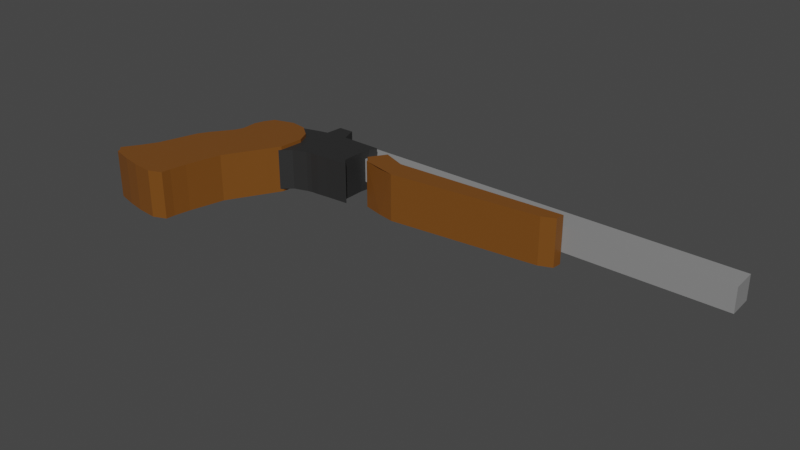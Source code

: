 # Source: TcContender45_410Stainles.blend  (saved by Blender 3.1.7; exported with 4.5.12 LTS)
import bpy
from mathutils import Matrix  # noqa: F401  (used for matrix-valued properties, if any)

bpy.ops.wm.read_factory_settings(use_empty=True)
scene = bpy.context.scene
scene.name = 'Scene'

# ---- collections
col_collection = bpy.data.collections.new('Collection'); scene.collection.children.link(col_collection)

# ---- materials (node trees are filled in below, after node groups)
mat_stock = bpy.data.materials.new('Stock')
mat_stock.alpha_threshold = 0.0
mat_stock.use_transparent_shadow = False
mat_stock.line_color = (0.0, 0.0, 0.0, 1.0)
mat_barrell = bpy.data.materials.new('Barrell')
mat_barrell.use_transparent_shadow = False
mat_part3 = bpy.data.materials.new('Part3')
mat_part3.use_transparent_shadow = False

# ---- material node trees
mat_stock.use_nodes = True; mat_stock.node_tree.nodes.clear()
_N = mat_stock.node_tree.nodes; _L = mat_stock.node_tree.links
n0 = _N.new('ShaderNodeOutputMaterial'); n0.name = 'Material Output'; n0.location = (300, 300)
n1 = _N.new('ShaderNodeBsdfPrincipled'); n1.name = 'Principled BSDF'; n1.location = (10, 300)
n1.distribution = 'GGX'
n1.subsurface_method = 'RANDOM_WALK_SKIN'
n1.inputs[0].default_value = (0.1845, 0.06618, 0.009536, 1.0)
n1.inputs[2].default_value = 0.4
n1.inputs[3].default_value = 1.45
n1.inputs[27].default_value = (0.0, 0.0, 0.0, 1.0)
n1.inputs[28].default_value = 1.0
_L.new(n1.outputs[0], n0.inputs[0])
n0.is_active_output = True
mat_barrell.use_nodes = True; mat_barrell.node_tree.nodes.clear()
_N = mat_barrell.node_tree.nodes; _L = mat_barrell.node_tree.links
n0 = _N.new('ShaderNodeBsdfPrincipled'); n0.name = 'Principled BSDF'; n0.location = (10, 300)
n0.distribution = 'GGX'
n0.subsurface_method = 'RANDOM_WALK_SKIN'
n0.inputs[0].default_value = (0.2598, 0.2598, 0.2598, 1.0)
n0.inputs[3].default_value = 1.45
n0.inputs[27].default_value = (0.0, 0.0, 0.0, 1.0)
n0.inputs[28].default_value = 1.0
n1 = _N.new('ShaderNodeOutputMaterial'); n1.name = 'Material Output'; n1.location = (300, 300)
_L.new(n0.outputs[0], n1.inputs[0])
n1.is_active_output = True
mat_part3.use_nodes = True; mat_part3.node_tree.nodes.clear()
_N = mat_part3.node_tree.nodes; _L = mat_part3.node_tree.links
n0 = _N.new('ShaderNodeBsdfPrincipled'); n0.name = 'Principled BSDF'; n0.location = (10, 300)
n0.distribution = 'GGX'
n0.subsurface_method = 'RANDOM_WALK_SKIN'
n0.inputs[0].default_value = (0.02365, 0.02365, 0.02365, 1.0)
n0.inputs[3].default_value = 1.45
n0.inputs[27].default_value = (0.0, 0.0, 0.0, 1.0)
n0.inputs[28].default_value = 1.0
n1 = _N.new('ShaderNodeOutputMaterial'); n1.name = 'Material Output'; n1.location = (300, 300)
_L.new(n0.outputs[0], n1.inputs[0])
n1.is_active_output = True

# ---- world
world_world = bpy.data.worlds.new('World'); scene.world = world_world
world_world.use_nodes = True; world_world.node_tree.nodes.clear()
_N = world_world.node_tree.nodes; _L = world_world.node_tree.links
n0 = _N.new('ShaderNodeOutputWorld'); n0.name = 'World Output'; n0.location = (300, 300)
n1 = _N.new('ShaderNodeBackground'); n1.name = 'Background'; n1.location = (10, 300)
n1.inputs[0].default_value = (0.05088, 0.05088, 0.05088, 1.0)
_L.new(n1.outputs[0], n0.inputs[0])
n0.is_active_output = True
world_world.color = (0.05088, 0.05088, 0.05088)
world_world.use_sun_shadow = False
world_world.sun_shadow_jitter_overblur = 0.0

# ---- meshes
me_cube = bpy.data.meshes.new('Cube')
me_cube.from_pydata([(2.61, 0.8513, 0.1002), (2.61, 0.8513, -0.09959), (2.619, 0.6415, 0.1002), (2.619, 0.6415, -0.09959), (-0.877, 0.8479, -0.09959), (-0.8736, 0.641, 0.1002), (-0.8736, 0.641, -0.09959), (-0.877, 0.8479, 0.1002), (2.6, 0.8762, -0.05296), (2.6, 0.848, -0.05296), (-0.877, 0.8761, -0.05296), (-0.877, 0.8479, -0.05296), (2.6, 0.8762, 0.0543), (2.6, 0.848, 0.0543), (-0.877, 0.8761, 0.0543), (-0.877, 0.8479, 0.0543), (-1.503, 0.6034, -0.1954), (-1.039, 0.4396, 0.1954), (-1.039, 0.4396, -0.1954), (-1.503, 0.6034, 0.1954), (-1.333, 0.6568, -0.1954), (-1.089, 0.5492, 0.1954), (-1.089, 0.5492, -0.1954), (-1.333, 0.6568, 0.1954), (-1.576, 0.4429, -0.1954), (-1.053, 0.236, 0.1954), (-1.053, 0.236, -0.1954), (-1.576, 0.4429, 0.1954), (-1.772, -0.009868, -0.1954), (-1.296, -0.1903, 0.1954), (-1.296, -0.1903, -0.1954), (-1.772, -0.009868, 0.1954), (-1.394, -0.6902, 0.1954), (-2.025, -0.5859, -0.1954), (-1.394, -0.6902, -0.1954), (-2.025, -0.5859, 0.1954), (-1.388, -0.6133, 0.1954), (-1.935, -0.4484, -0.1954), (-1.935, -0.4484, 0.1954), (-1.388, -0.6133, -0.1954), (-1.674, -0.7188, -0.1954), (-1.977, -0.6492, 0.1954), (-1.977, -0.6492, -0.1954), (-1.674, -0.7188, 0.1954), (-1.501, -0.7346, -0.1954), (-1.985, -0.6231, 0.1954), (-1.985, -0.6231, -0.1954), (-1.501, -0.7346, 0.1954), (-1.238, 0.5764, -0.1954), (-1.238, 0.5764, 0.1954), (-1.198, 0.6368, -0.1954), (-1.198, 0.6368, 0.1954), (-1.348, 0.3595, -0.1954), (-1.348, 0.3595, 0.1954), (-1.549, -0.08035, -0.1954), (-1.549, -0.08035, 0.1954), (-1.775, -0.5827, -0.1954), (-1.775, -0.5827, 0.1954), (-1.738, -0.5263, -0.1954), (-1.738, -0.5263, 0.1954), (-1.814, -0.6921, 0.1954), (-1.814, -0.6921, -0.1954), (-1.782, -0.6159, 0.1954), (-1.782, -0.6159, -0.1954), (2.55, 0.8762, -0.029), (2.55, 0.8908, -0.02174), (2.572, 0.8762, -0.029), (2.572, 0.8908, -0.02174), (2.55, 0.8762, 0.02468), (2.55, 0.8908, 0.01953), (2.572, 0.8762, 0.02468), (2.572, 0.8908, 0.01953), (2.572, 0.8762, -0.002157), (2.572, 0.9018, -0.001105), (2.55, 0.8762, -0.002157), (2.55, 0.9018, -0.001105), (2.572, 0.8999, 0.009213), (2.55, 0.8762, 0.01126), (2.572, 0.8762, 0.01126), (2.55, 0.8999, 0.009213), (2.572, 0.8762, -0.01558), (2.55, 0.8999, -0.01142), (2.572, 0.8999, -0.01142), (2.55, 0.8762, -0.01558), (-1.086, 0.1793, -0.1954), (-1.573, 0.38, 0.1954), (-1.573, 0.38, -0.1954), (-1.086, 0.1793, 0.1954), (-1.375, 0.3009, 0.1954), (-1.375, 0.3009, -0.1954), (-1.719, 0.08026, -0.1954), (-1.25, -0.1084, 0.1954), (-1.511, 0.004153, -0.1954), (-1.25, -0.1084, -0.1954), (-1.719, 0.08026, 0.1954), (-1.511, 0.004153, 0.1954), (-1.139, 0.0853, -0.1954), (-1.596, 0.2454, 0.1954), (-1.419, 0.204, 0.1954), (-1.596, 0.2454, -0.1954), (-1.139, 0.0853, 0.1954), (-1.419, 0.204, -0.1954), (-1.046, 0.3378, -0.1954), (-1.548, 0.5275, 0.1954), (-1.548, 0.5275, -0.1954), (-1.046, 0.3378, 0.1954), (-1.293, 0.4679, 0.1954), (-1.293, 0.4679, -0.1954), (-1.112, 0.1323, -0.1954), (-1.571, 0.3127, 0.1954), (-1.397, 0.2524, 0.1954), (-1.571, 0.3127, -0.1954), (-1.112, 0.1323, 0.1954), (-1.397, 0.2524, -0.1954), (-1.365, -0.4791, -0.1954), (-1.869, -0.3276, 0.1954), (-1.365, -0.4791, 0.1954), (-1.869, -0.3276, -0.1954), (-1.678, -0.3848, 0.1954), (-1.678, -0.3848, -0.1954), (-1.076, 0.2043, -0.1709), (-1.076, 0.2043, 0.1675), (-1.323, 0.647, -0.1709), (-1.323, 0.647, 0.1675), (-0.4791, 0.359, -0.1709), (-0.4791, 0.359, 0.1675), (-0.4891, 0.7432, -0.1709), (-0.4891, 0.7432, 0.1675), (-1.053, 0.3327, -0.1709), (-1.053, 0.3327, 0.1675), (-0.5327, 0.4164, -0.1709), (-0.5327, 0.4164, 0.1675), (-1.157, 0.5865, 0.1675), (-0.5203, 0.6803, -0.1709), (-1.157, 0.5865, -0.1709), (-0.5203, 0.6803, 0.1675), (-1.051, 0.4552, -0.1709), (-0.5327, 0.5957, 0.1675), (-1.051, 0.4552, 0.1675), (-0.5327, 0.5957, -0.1709), (-1.016, 0.7308, -0.1709), (-1.016, 0.7308, 0.1675), (-0.8677, 0.3268, -0.1709), (-0.8677, 0.3268, 0.1675), (-0.8483, 0.3354, 0.1675), (-0.8483, 0.3354, -0.1709), (-0.925, 0.6384, -0.1709), (-0.925, 0.6384, 0.1675), (-0.8606, 0.4853, -0.1709), (-0.8606, 0.4853, 0.1675), (-1.004, 0.8744, 0.1675), (-0.8266, 0.334, -0.1709), (-0.8392, 0.3554, 0.1675), (-0.9131, 0.7386, 0.1675), (-0.8511, 0.545, 0.1675), (-1.004, 0.8744, -0.1709), (-0.8266, 0.334, 0.1675), (-0.8392, 0.3554, -0.1709), (-0.9131, 0.7386, -0.1709), (-0.8511, 0.545, -0.1709), (-0.8314, 0.7466, 0.1675), (-0.6743, 0.3454, -0.1709), (-0.7325, 0.3766, 0.1675), (-0.7764, 0.7183, 0.1675), (-0.7403, 0.5627, 0.1675), (-0.8314, 0.7466, -0.1709), (-0.6743, 0.3454, 0.1675), (-0.7325, 0.3766, -0.1709), (-0.7764, 0.7183, -0.1709), (-0.7403, 0.5627, -0.1709), (-0.8772, 0.8762, -0.1709), (-0.763, 0.3371, 0.1675), (-0.7859, 0.366, -0.1709), (-0.8448, 0.7285, -0.1709), (-0.7957, 0.5539, -0.1709), (-0.8772, 0.8762, 0.1675), (-0.763, 0.3371, -0.1709), (-0.7859, 0.366, 0.1675), (-0.8448, 0.7285, 0.1675), (-0.7957, 0.5539, 0.1675), (-1.1, 0.7105, -0.1709), (-0.9838, 0.2892, 0.1675), (-0.9064, 0.3306, -0.1709), (-0.995, 0.6248, -0.1709), (-0.9206, 0.4758, -0.1709), (-1.1, 0.7105, 0.1675), (-0.9838, 0.2892, -0.1709), (-0.9064, 0.3306, 0.1675), (-0.995, 0.6248, 0.1675), (-0.9206, 0.4758, 0.1675), (1.312, 0.5603, 0.1947), (-0.395, 0.5198, -0.1961), (1.312, 0.5603, -0.1961), (-0.395, 0.5198, 0.1947), (1.318, 0.6371, 0.1947), (-0.3051, 0.6572, -0.1961), (-0.3051, 0.6572, 0.1947), (1.318, 0.6371, -0.1961), (-0.04468, 0.3869, -0.1961), (-0.3476, 0.4565, 0.1947), (-0.3476, 0.4565, -0.1961), (-0.04468, 0.3869, 0.1947), (1.205, 0.5158, -0.1961), (-0.3554, 0.4826, 0.1947), (-0.3554, 0.4826, -0.1961), (1.205, 0.5158, 0.1947), (-0.1451, 0.5229, -0.1961), (-0.1451, 0.5229, 0.1947), (-0.108, 0.5794, -0.1961), (-0.108, 0.5794, 0.1947), (-0.1839, 0.4136, 0.1947), (-0.1839, 0.4136, -0.1961), (-0.1523, 0.4898, 0.1947), (-0.1523, 0.4898, -0.1961)], [], [(4, 1, 3, 6), (1, 0, 2, 3), (4, 7, 0, 1), (5, 7, 4, 6), (11, 10, 8, 9), (3, 2, 5, 6), (0, 7, 5, 2), (12, 8, 10, 14), (13, 12, 14, 15), (9, 13, 15, 11), (15, 14, 10, 11), (9, 8, 12, 13), (23, 51, 21, 22, 50, 20), (107, 48, 18, 102), (104, 103, 19, 16), (22, 21, 17, 18), (51, 49, 17, 21), (16, 19, 23, 20), (48, 50, 22, 18), (86, 85, 27, 24), (89, 52, 26, 84), (102, 105, 25, 26), (106, 53, 25, 105), (119, 54, 30, 114), (117, 115, 31, 28), (93, 91, 29, 30), (95, 55, 29, 91), (63, 56, 34, 44), (39, 36, 32, 34), (42, 41, 45, 46), (33, 35, 38, 37), (56, 58, 39, 34), (59, 57, 32, 36), (62, 60, 43, 47), (44, 47, 43, 40), (114, 116, 36, 39), (118, 59, 36, 116), (46, 45, 35, 33), (34, 32, 47, 44), (57, 62, 47, 32), (61, 63, 44, 40), (42, 46, 63, 61), (35, 45, 62, 57), (115, 38, 59, 118), (45, 41, 60, 62), (38, 35, 57, 59), (33, 37, 58, 56), (46, 33, 56, 63), (94, 31, 55, 95), (117, 28, 54, 119), (103, 27, 53, 106), (86, 24, 52, 89), (16, 20, 50, 48), (23, 19, 49, 51), (104, 16, 48, 107), (64, 65, 67, 66), (78, 76, 71, 70), (70, 71, 69, 68), (83, 81, 65, 64), (78, 70, 68, 77), (82, 67, 65, 81), (76, 73, 75, 79), (80, 72, 74, 83), (77, 79, 75, 74), (80, 82, 73, 72), (68, 69, 79, 77), (71, 76, 79, 69), (72, 78, 77, 74), (72, 73, 76, 78), (66, 67, 82, 80), (66, 80, 83, 64), (73, 82, 81, 75), (74, 75, 81, 83), (42, 61, 40, 43, 60, 41), (111, 86, 89, 113), (27, 85, 88, 53), (53, 88, 87, 25), (26, 25, 87, 84), (113, 89, 84, 108), (111, 109, 85, 86), (28, 31, 94, 90), (54, 92, 93, 30), (28, 90, 92, 54), (97, 94, 95, 98), (98, 95, 91, 100), (96, 100, 91, 93), (108, 112, 100, 96), (110, 98, 100, 112), (109, 97, 98, 110), (90, 94, 97, 99), (92, 101, 96, 93), (90, 99, 101, 92), (24, 104, 107, 52), (19, 103, 106, 49), (49, 106, 105, 17), (18, 17, 105, 102), (24, 27, 103, 104), (52, 107, 102, 26), (85, 109, 110, 88), (88, 110, 112, 87), (84, 87, 112, 108), (99, 97, 109, 111), (101, 113, 108, 96), (99, 111, 113, 101), (37, 117, 119, 58), (31, 115, 118, 55), (55, 118, 116, 29), (30, 29, 116, 114), (37, 38, 115, 117), (58, 119, 114, 39), (134, 132, 123, 122), (165, 160, 127, 126), (130, 131, 125, 124), (186, 181, 121, 120), (167, 130, 124, 161), (187, 129, 121, 181), (189, 138, 129, 187), (169, 139, 130, 167), (139, 137, 131, 130), (120, 121, 129, 128), (126, 127, 135, 133), (165, 126, 133, 168), (185, 123, 132, 188), (136, 138, 132, 134), (128, 129, 138, 136), (133, 135, 137, 139), (168, 133, 139, 169), (188, 132, 138, 189), (153, 147, 149, 154), (183, 146, 148, 184), (150, 141, 147, 153), (180, 140, 146, 183), (184, 148, 145, 182), (154, 149, 144, 152), (152, 144, 143, 156), (182, 145, 142, 186), (151, 156, 143, 142), (180, 185, 141, 140), (176, 171, 156, 151), (177, 152, 156, 171), (179, 154, 152, 177), (175, 150, 153, 178), (178, 153, 154, 179), (146, 158, 159, 148), (140, 155, 158, 146), (148, 159, 157, 145), (145, 157, 151, 142), (140, 141, 150, 155), (135, 163, 164, 137), (127, 160, 163, 135), (137, 164, 162, 131), (131, 162, 166, 125), (124, 125, 166, 161), (173, 168, 169, 174), (170, 165, 168, 173), (174, 169, 167, 172), (172, 167, 161, 176), (170, 175, 160, 165), (155, 150, 175, 170), (157, 172, 176, 151), (159, 174, 172, 157), (155, 170, 173, 158), (158, 173, 174, 159), (163, 178, 179, 164), (160, 175, 178, 163), (164, 179, 177, 162), (162, 177, 171, 166), (161, 166, 171, 176), (122, 123, 185, 180), (128, 182, 186, 120), (136, 184, 182, 128), (122, 180, 183, 134), (134, 183, 184, 136), (147, 188, 189, 149), (141, 185, 188, 147), (149, 189, 187, 144), (144, 187, 181, 143), (142, 143, 181, 186), (213, 206, 192, 202), (197, 194, 190, 192), (200, 199, 203, 204), (191, 193, 196, 195), (206, 208, 197, 192), (209, 207, 190, 194), (212, 210, 201, 205), (202, 205, 201, 198), (204, 203, 193, 191), (192, 190, 205, 202), (207, 212, 205, 190), (211, 213, 202, 198), (200, 204, 213, 211), (193, 203, 212, 207), (203, 199, 210, 212), (196, 193, 207, 209), (191, 195, 208, 206), (204, 191, 206, 213), (200, 211, 198, 201, 210, 199)])
me_cube.polygons.foreach_set('material_index', [1, 1, 1, 1, 1, 1, 1, 1, 1, 1, 1, 1, 0, 0, 0, 0, 0, 0, 0, 0, 0, 0, 0, 0, 0, 0, 0, 0, 0, 0, 0, 0, 0, 0, 0, 0, 0, 0, 0, 0, 0, 0, 0, 0, 0, 0, 0, 0, 0, 0, 0, 0, 0, 0, 0, 1, 1, 1, 1, 1, 1, 1, 1, 1, 1, 1, 1, 1, 1, 1, 1, 1, 1, 0, 0, 0, 0, 0, 0, 0, 0, 0, 0, 0, 0, 0, 0, 0, 0, 0, 0, 0, 0, 0, 0, 0, 0, 0, 0, 0, 0, 0, 0, 0, 0, 0, 0, 0, 0, 0, 2, 2, 2, 2, 2, 2, 2, 2, 2, 2, 2, 2, 2, 2, 2, 2, 2, 2, 2, 2, 2, 2, 2, 2, 2, 2, 2, 2, 2, 2, 2, 2, 2, 2, 2, 2, 2, 2, 2, 2, 2, 2, 2, 2, 2, 2, 2, 2, 2, 2, 2, 2, 2, 2, 2, 2, 2, 2, 2, 2, 2, 2, 2, 2, 2, 2, 2, 2, 0, 0, 0, 0, 0, 0, 0, 0, 0, 0, 0, 0, 0, 0, 0, 0, 0, 0, 0])
_uv = me_cube.uv_layers.new(name='UVMap')
_uv.uv.foreach_set('vector', [0.25, 0.5, 0.375, 0.5, 0.375, 0.75, 0.25, 0.75, 0.375, 0.5, 0.625, 0.5, 0.625, 0.75, 0.375, 0.75, 0.375, 0.375, 0.625, 0.375, 0.625, 0.5, 0.375, 0.5, 0.75, 0.75, 0.625, 0.375, 0.25, 0.5, 0.375, 0.875, 0.375, 0.0, 0.625, 0.0, 0.625, 0.25, 0.375, 0.25, 0.375, 0.75, 0.625, 0.75, 0.625, 0.875, 0.375, 0.875, 0.625, 0.5, 0.75, 0.5, 0.75, 0.75, 0.625, 0.75, 0.375, 0.25, 0.625, 0.25, 0.625, 0.5, 0.375, 0.5, 0.375, 0.5, 0.625, 0.5, 0.625, 0.75, 0.375, 0.75, 0.375, 0.75, 0.625, 0.75, 0.625, 1.0, 0.375, 1.0, 0.125, 0.5, 0.375, 0.5, 0.375, 0.75, 0.125, 0.75, 0.625, 0.5, 0.875, 0.5, 0.875, 0.75, 0.625, 0.75, 0.7566, 0.5, 0.7566, 0.617, 0.625, 0.8816, 0.2434, 0.75, 0.2434, 0.617, 0.375, 0.3684, 0.2258, 0.617, 0.2318, 0.617, 0.2318, 0.75, 0.2258, 0.75, 0.375, 0.3508, 0.625, 0.3508, 0.625, 0.3568, 0.375, 0.3568, 0.375, 0.8816, 0.625, 0.8816, 0.625, 0.8932, 0.375, 0.8932, 0.7566, 0.617, 0.7682, 0.617, 0.7682, 0.75, 0.7566, 0.75, 0.375, 0.3568, 0.625, 0.3568, 0.625, 0.3684, 0.375, 0.3684, 0.2318, 0.617, 0.2434, 0.617, 0.2434, 0.75, 0.2318, 0.75, 0.375, 0.3417, 0.625, 0.3417, 0.625, 0.3449, 0.375, 0.3449, 0.2167, 0.617, 0.2199, 0.617, 0.2199, 0.75, 0.2167, 0.75, 0.375, 0.8992, 0.625, 0.8992, 0.625, 0.9051, 0.375, 0.9051, 0.7742, 0.617, 0.7801, 0.617, 0.7801, 0.75, 0.7742, 0.75, 0.1698, 0.617, 0.196, 0.617, 0.196, 0.75, 0.1698, 0.75, 0.375, 0.2948, 0.625, 0.2948, 0.625, 0.321, 0.375, 0.321, 0.375, 0.9244, 0.625, 0.9244, 0.625, 0.929, 0.375, 0.929, 0.7994, 0.617, 0.804, 0.617, 0.804, 0.75, 0.7994, 0.75, 0.1547, 0.617, 0.1557, 0.617, 0.1557, 0.75, 0.1547, 0.75, 0.375, 0.9674, 0.625, 0.9674, 0.625, 0.9693, 0.375, 0.9693, 0.375, 0.2788, 0.625, 0.2788, 0.625, 0.2797, 0.375, 0.2797, 0.375, 0.2807, 0.625, 0.2807, 0.625, 0.2826, 0.375, 0.2826, 0.1557, 0.617, 0.1576, 0.617, 0.1576, 0.75, 0.1557, 0.75, 0.8424, 0.617, 0.8443, 0.617, 0.8443, 0.75, 0.8424, 0.75, 0.8453, 0.617, 0.8462, 0.617, 0.8462, 0.75, 0.8453, 0.75, 0.375, 0.9703, 0.625, 0.9703, 0.625, 0.9712, 0.375, 0.9712, 0.375, 0.9552, 0.625, 0.9552, 0.625, 0.9674, 0.375, 0.9674, 0.8302, 0.617, 0.8424, 0.617, 0.8424, 0.75, 0.8302, 0.75, 0.375, 0.2797, 0.625, 0.2797, 0.625, 0.2807, 0.375, 0.2807, 0.375, 0.9693, 0.625, 0.9693, 0.625, 0.9703, 0.375, 0.9703, 0.8443, 0.617, 0.8453, 0.617, 0.8453, 0.75, 0.8443, 0.75, 0.1538, 0.617, 0.1547, 0.617, 0.1547, 0.75, 0.1538, 0.75, 0.1538, 0.5, 0.1547, 0.5, 0.1547, 0.617, 0.1538, 0.617, 0.8443, 0.5, 0.8453, 0.5, 0.8453, 0.617, 0.8443, 0.617, 0.8302, 0.5, 0.8424, 0.5, 0.8424, 0.617, 0.8302, 0.617, 0.8453, 0.5, 0.8462, 0.5, 0.8462, 0.617, 0.8453, 0.617, 0.8424, 0.5, 0.8443, 0.5, 0.8443, 0.617, 0.8424, 0.617, 0.1557, 0.5, 0.1576, 0.5, 0.1576, 0.617, 0.1557, 0.617, 0.1547, 0.5, 0.1557, 0.5, 0.1557, 0.617, 0.1547, 0.617, 0.7994, 0.5, 0.804, 0.5, 0.804, 0.617, 0.7994, 0.617, 0.1698, 0.5, 0.196, 0.5, 0.196, 0.617, 0.1698, 0.617, 0.7742, 0.5, 0.7801, 0.5, 0.7801, 0.617, 0.7742, 0.617, 0.2167, 0.5, 0.2199, 0.5, 0.2199, 0.617, 0.2167, 0.617, 0.2318, 0.5, 0.2434, 0.5, 0.2434, 0.617, 0.2318, 0.617, 0.7566, 0.5, 0.7682, 0.5, 0.7682, 0.617, 0.7566, 0.617, 0.2258, 0.5, 0.2318, 0.5, 0.2318, 0.617, 0.2258, 0.617, 0.375, 0.0, 0.625, 0.0, 0.625, 0.25, 0.375, 0.25, 0.375, 0.4375, 0.625, 0.4375, 0.625, 0.5, 0.375, 0.5, 0.375, 0.5, 0.625, 0.5, 0.625, 0.75, 0.375, 0.75, 0.375, 0.9375, 0.625, 0.9375, 0.625, 1.0, 0.375, 1.0, 0.3125, 0.5, 0.375, 0.5, 0.375, 0.75, 0.3125, 0.75, 0.8125, 0.5, 0.875, 0.5, 0.875, 0.75, 0.8125, 0.75, 0.6875, 0.5, 0.75, 0.5, 0.75, 0.75, 0.6875, 0.75, 0.1875, 0.5, 0.25, 0.5, 0.25, 0.75, 0.1875, 0.75, 0.375, 0.8125, 0.625, 0.8125, 0.625, 0.875, 0.375, 0.875, 0.375, 0.3125, 0.625, 0.3125, 0.625, 0.375, 0.375, 0.375, 0.375, 0.75, 0.625, 0.75, 0.625, 0.8125, 0.375, 0.8125, 0.625, 0.5, 0.6875, 0.5, 0.6875, 0.75, 0.625, 0.75, 0.25, 0.5, 0.3125, 0.5, 0.3125, 0.75, 0.25, 0.75, 0.375, 0.375, 0.625, 0.375, 0.625, 0.4375, 0.375, 0.4375, 0.375, 0.25, 0.625, 0.25, 0.625, 0.3125, 0.375, 0.3125, 0.125, 0.5, 0.1875, 0.5, 0.1875, 0.75, 0.125, 0.75, 0.75, 0.5, 0.8125, 0.5, 0.8125, 0.75, 0.75, 0.75, 0.375, 0.875, 0.625, 0.875, 0.625, 0.9375, 0.375, 0.9375, 0.1538, 0.5, 0.2573, 0.7204, 0.375, 0.9712, 0.8462, 0.75, 0.7285, 0.4992, 0.625, 0.2788, 0.214, 0.5, 0.2167, 0.5, 0.2167, 0.617, 0.214, 0.617, 0.7801, 0.5, 0.7833, 0.5, 0.7833, 0.617, 0.7801, 0.617, 0.7801, 0.617, 0.7833, 0.617, 0.7833, 0.75, 0.7801, 0.75, 0.375, 0.9051, 0.625, 0.9051, 0.625, 0.9083, 0.375, 0.9083, 0.214, 0.617, 0.2167, 0.617, 0.2167, 0.75, 0.214, 0.75, 0.375, 0.339, 0.625, 0.339, 0.625, 0.3417, 0.375, 0.3417, 0.375, 0.321, 0.625, 0.321, 0.625, 0.3256, 0.375, 0.3256, 0.196, 0.617, 0.2006, 0.617, 0.2006, 0.75, 0.196, 0.75, 0.196, 0.5, 0.2006, 0.5, 0.2006, 0.617, 0.196, 0.617, 0.7886, 0.5, 0.7994, 0.5, 0.7994, 0.617, 0.7886, 0.617, 0.7886, 0.617, 0.7994, 0.617, 0.7994, 0.75, 0.7886, 0.75, 0.375, 0.9136, 0.625, 0.9136, 0.625, 0.9244, 0.375, 0.9244, 0.375, 0.911, 0.625, 0.911, 0.625, 0.9136, 0.375, 0.9136, 0.786, 0.617, 0.7886, 0.617, 0.7886, 0.75, 0.786, 0.75, 0.786, 0.5, 0.7886, 0.5, 0.7886, 0.617, 0.786, 0.617, 0.375, 0.3256, 0.625, 0.3256, 0.625, 0.3364, 0.375, 0.3364, 0.2006, 0.617, 0.2114, 0.617, 0.2114, 0.75, 0.2006, 0.75, 0.2006, 0.5, 0.2114, 0.5, 0.2114, 0.617, 0.2006, 0.617, 0.2199, 0.5, 0.2258, 0.5, 0.2258, 0.617, 0.2199, 0.617, 0.7682, 0.5, 0.7742, 0.5, 0.7742, 0.617, 0.7682, 0.617, 0.7682, 0.617, 0.7742, 0.617, 0.7742, 0.75, 0.7682, 0.75, 0.375, 0.8932, 0.625, 0.8932, 0.625, 0.8992, 0.375, 0.8992, 0.375, 0.3449, 0.625, 0.3449, 0.625, 0.3508, 0.375, 0.3508, 0.2199, 0.617, 0.2258, 0.617, 0.2258, 0.75, 0.2199, 0.75, 0.7833, 0.5, 0.786, 0.5, 0.786, 0.617, 0.7833, 0.617, 0.7833, 0.617, 0.786, 0.617, 0.786, 0.75, 0.7833, 0.75, 0.375, 0.9083, 0.625, 0.9083, 0.625, 0.911, 0.375, 0.911, 0.375, 0.3364, 0.625, 0.3364, 0.625, 0.339, 0.375, 0.339, 0.2114, 0.617, 0.214, 0.617, 0.214, 0.75, 0.2114, 0.75, 0.2114, 0.5, 0.214, 0.5, 0.214, 0.617, 0.2114, 0.617, 0.1576, 0.5, 0.1698, 0.5, 0.1698, 0.617, 0.1576, 0.617, 0.804, 0.5, 0.8302, 0.5, 0.8302, 0.617, 0.804, 0.617, 0.804, 0.617, 0.8302, 0.617, 0.8302, 0.75, 0.804, 0.75, 0.375, 0.929, 0.625, 0.929, 0.625, 0.9552, 0.375, 0.9552, 0.375, 0.2826, 0.625, 0.2826, 0.625, 0.2948, 0.375, 0.2948, 0.1576, 0.617, 0.1698, 0.617, 0.1698, 0.75, 0.1576, 0.75, 0.375, 0.1966, 0.625, 0.1966, 0.625, 0.25, 0.375, 0.25, 0.375, 0.3948, 0.625, 0.3948, 0.625, 0.5, 0.375, 0.5, 0.375, 0.6941, 0.625, 0.6941, 0.625, 0.75, 0.375, 0.75, 0.375, 0.9434, 0.625, 0.9434, 0.625, 1.0, 0.375, 1.0, 0.2698, 0.6941, 0.375, 0.6941, 0.375, 0.75, 0.2698, 0.75, 0.8184, 0.6941, 0.875, 0.6941, 0.875, 0.75, 0.8184, 0.75, 0.8184, 0.6237, 0.875, 0.6237, 0.875, 0.6941, 0.8184, 0.6941, 0.2698, 0.6237, 0.375, 0.6237, 0.375, 0.6941, 0.2698, 0.6941, 0.375, 0.6237, 0.625, 0.6237, 0.625, 0.6941, 0.375, 0.6941, 0.375, 0.0, 0.625, 0.0, 0.625, 0.05594, 0.375, 0.05594, 0.375, 0.5, 0.625, 0.5, 0.625, 0.5534, 0.375, 0.5534, 0.2698, 0.5, 0.375, 0.5, 0.375, 0.5534, 0.2698, 0.5534, 0.8184, 0.5, 0.875, 0.5, 0.875, 0.5534, 0.8184, 0.5534, 0.375, 0.1263, 0.625, 0.1263, 0.625, 0.1966, 0.375, 0.1966, 0.375, 0.05594, 0.625, 0.05594, 0.625, 0.1263, 0.375, 0.1263, 0.375, 0.5534, 0.625, 0.5534, 0.625, 0.6237, 0.375, 0.6237, 0.2698, 0.5534, 0.375, 0.5534, 0.375, 0.6237, 0.2698, 0.6237, 0.8184, 0.5534, 0.875, 0.5534, 0.875, 0.6237, 0.8184, 0.6237, 0.7864, 0.5534, 0.7925, 0.5534, 0.7925, 0.6237, 0.7864, 0.6237, 0.1816, 0.5534, 0.2075, 0.5534, 0.2075, 0.6237, 0.1816, 0.6237, 0.7864, 0.5, 0.7925, 0.5, 0.7925, 0.5534, 0.7864, 0.5534, 0.1816, 0.5, 0.2075, 0.5, 0.2075, 0.5534, 0.1816, 0.5534, 0.1816, 0.6237, 0.2075, 0.6237, 0.2075, 0.6941, 0.1816, 0.6941, 0.7864, 0.6237, 0.7925, 0.6237, 0.7925, 0.6941, 0.7864, 0.6941, 0.7864, 0.6941, 0.7925, 0.6941, 0.7925, 0.75, 0.7864, 0.75, 0.1816, 0.6941, 0.2075, 0.6941, 0.2075, 0.75, 0.1816, 0.75, 0.375, 0.9114, 0.625, 0.9114, 0.625, 0.9175, 0.375, 0.9175, 0.375, 0.3066, 0.625, 0.3066, 0.625, 0.3325, 0.375, 0.3325, 0.375, 0.8833, 0.625, 0.8833, 0.625, 0.9114, 0.375, 0.9114, 0.7583, 0.6941, 0.7864, 0.6941, 0.7864, 0.75, 0.7583, 0.75, 0.7583, 0.6237, 0.7864, 0.6237, 0.7864, 0.6941, 0.7583, 0.6941, 0.7583, 0.5, 0.7864, 0.5, 0.7864, 0.5534, 0.7583, 0.5534, 0.7583, 0.5534, 0.7864, 0.5534, 0.7864, 0.6237, 0.7583, 0.6237, 0.2075, 0.5534, 0.2136, 0.5534, 0.2136, 0.6237, 0.2075, 0.6237, 0.2075, 0.5, 0.2136, 0.5, 0.2136, 0.5534, 0.2075, 0.5534, 0.2075, 0.6237, 0.2136, 0.6237, 0.2136, 0.6941, 0.2075, 0.6941, 0.2075, 0.6941, 0.2136, 0.6941, 0.2136, 0.75, 0.2075, 0.75, 0.375, 0.3325, 0.625, 0.3325, 0.625, 0.3386, 0.375, 0.3386, 0.625, 0.5534, 0.7302, 0.5534, 0.7302, 0.6237, 0.625, 0.6237, 0.625, 0.5, 0.7302, 0.5, 0.7302, 0.5534, 0.625, 0.5534, 0.625, 0.6237, 0.7302, 0.6237, 0.7302, 0.6941, 0.625, 0.6941, 0.625, 0.6941, 0.7302, 0.6941, 0.7302, 0.75, 0.625, 0.75, 0.375, 0.75, 0.625, 0.75, 0.625, 0.8552, 0.375, 0.8552, 0.2417, 0.5534, 0.2698, 0.5534, 0.2698, 0.6237, 0.2417, 0.6237, 0.2417, 0.5, 0.2698, 0.5, 0.2698, 0.5534, 0.2417, 0.5534, 0.2417, 0.6237, 0.2698, 0.6237, 0.2698, 0.6941, 0.2417, 0.6941, 0.2417, 0.6941, 0.2698, 0.6941, 0.2698, 0.75, 0.2417, 0.75, 0.375, 0.3667, 0.625, 0.3667, 0.625, 0.3948, 0.375, 0.3948, 0.375, 0.3386, 0.625, 0.3386, 0.625, 0.3667, 0.375, 0.3667, 0.2136, 0.6941, 0.2417, 0.6941, 0.2417, 0.75, 0.2136, 0.75, 0.2136, 0.6237, 0.2417, 0.6237, 0.2417, 0.6941, 0.2136, 0.6941, 0.2136, 0.5, 0.2417, 0.5, 0.2417, 0.5534, 0.2136, 0.5534, 0.2136, 0.5534, 0.2417, 0.5534, 0.2417, 0.6237, 0.2136, 0.6237, 0.7302, 0.5534, 0.7583, 0.5534, 0.7583, 0.6237, 0.7302, 0.6237, 0.7302, 0.5, 0.7583, 0.5, 0.7583, 0.5534, 0.7302, 0.5534, 0.7302, 0.6237, 0.7583, 0.6237, 0.7583, 0.6941, 0.7302, 0.6941, 0.7302, 0.6941, 0.7583, 0.6941, 0.7583, 0.75, 0.7302, 0.75, 0.375, 0.8552, 0.625, 0.8552, 0.625, 0.8833, 0.375, 0.8833, 0.375, 0.25, 0.625, 0.25, 0.625, 0.3066, 0.375, 0.3066, 0.125, 0.6941, 0.1816, 0.6941, 0.1816, 0.75, 0.125, 0.75, 0.125, 0.6237, 0.1816, 0.6237, 0.1816, 0.6941, 0.125, 0.6941, 0.125, 0.5, 0.1816, 0.5, 0.1816, 0.5534, 0.125, 0.5534, 0.125, 0.5534, 0.1816, 0.5534, 0.1816, 0.6237, 0.125, 0.6237, 0.7925, 0.5534, 0.8184, 0.5534, 0.8184, 0.6237, 0.7925, 0.6237, 0.7925, 0.5, 0.8184, 0.5, 0.8184, 0.5534, 0.7925, 0.5534, 0.7925, 0.6237, 0.8184, 0.6237, 0.8184, 0.6941, 0.7925, 0.6941, 0.7925, 0.6941, 0.8184, 0.6941, 0.8184, 0.75, 0.7925, 0.75, 0.375, 0.9175, 0.625, 0.9175, 0.625, 0.9434, 0.375, 0.9434, 0.1547, 0.617, 0.1557, 0.617, 0.1557, 0.75, 0.1547, 0.75, 0.375, 0.9674, 0.625, 0.9674, 0.625, 0.9693, 0.375, 0.9693, 0.375, 0.2788, 0.625, 0.2788, 0.625, 0.2797, 0.375, 0.2797, 0.375, 0.2807, 0.625, 0.2807, 0.625, 0.2826, 0.375, 0.2826, 0.1557, 0.617, 0.1576, 0.617, 0.1576, 0.75, 0.1557, 0.75, 0.8424, 0.617, 0.8443, 0.617, 0.8443, 0.75, 0.8424, 0.75, 0.8453, 0.617, 0.8462, 0.617, 0.8462, 0.75, 0.8453, 0.75, 0.375, 0.9703, 0.625, 0.9703, 0.625, 0.9712, 0.375, 0.9712, 0.375, 0.2797, 0.625, 0.2797, 0.625, 0.2807, 0.375, 0.2807, 0.375, 0.9693, 0.625, 0.9693, 0.625, 0.9703, 0.375, 0.9703, 0.8443, 0.617, 0.8453, 0.617, 0.8453, 0.75, 0.8443, 0.75, 0.1538, 0.617, 0.1547, 0.617, 0.1547, 0.75, 0.1538, 0.75, 0.1538, 0.5, 0.1547, 0.5, 0.1547, 0.617, 0.1538, 0.617, 0.8443, 0.5, 0.8453, 0.5, 0.8453, 0.617, 0.8443, 0.617, 0.8453, 0.5, 0.8462, 0.5, 0.8462, 0.617, 0.8453, 0.617, 0.8424, 0.5, 0.8443, 0.5, 0.8443, 0.617, 0.8424, 0.617, 0.1557, 0.5, 0.1576, 0.5, 0.1576, 0.617, 0.1557, 0.617, 0.1547, 0.5, 0.1557, 0.5, 0.1557, 0.617, 0.1547, 0.617, 0.1538, 0.5, 0.2573, 0.7204, 0.375, 0.9712, 0.8462, 0.75, 0.7285, 0.4992, 0.625, 0.2788])
me_cube.materials.append(mat_stock)
me_cube.materials.append(mat_barrell)
me_cube.materials.append(mat_part3)
me_cube.use_remesh_preserve_volume = False
me_cube.use_remesh_preserve_attributes = False
me_cube.use_mirror_vertex_groups = False
me_cube.update()

# ---- objects
ob_cube = bpy.data.objects.new('Cube', me_cube)
ob_empty = bpy.data.objects.new('Empty', None)
ob_empty_001 = bpy.data.objects.new('Empty.001', None)

# ---- transforms, parenting, visibility, modifiers, constraints
ob_cube.location = (0.0, 0.0, 0.0)
ob_cube.lock_rotations_4d = False
ob_cube.empty_display_type = 'ARROWS'
ob_cube.lineart.crease_threshold = 0.0
ob_empty.location = (0.2776, 0.1796, 0.0)
ob_empty.empty_display_type = 'IMAGE'
ob_empty.empty_display_size = 5.0
ob_empty_001.location = (0.2776, 2.392, 0.0)
ob_empty_001.empty_display_type = 'IMAGE'
ob_empty_001.empty_display_size = 5.0

# ---- collection membership
col_collection.objects.link(ob_cube)
col_collection.objects.link(ob_empty)
col_collection.objects.link(ob_empty_001)

# ---- scene / render settings (as saved in the file)
scene.frame_start = 1; scene.frame_end = 250; scene.frame_set(1)
scene.render.engine = 'BLENDER_EEVEE_NEXT'
scene.cycles.sampling_pattern = 'TABULATED_SOBOL'
scene.cycles.use_light_tree = False
scene.view_settings.view_transform = 'Filmic'
bpy.context.view_layer.update()

# ---- added for rendering (the .blend has no active camera and no usable light): camera, sun
cam_auto = bpy.data.cameras.new('AutoCamera')
cam_auto.lens = 50.0
cam_auto.sensor_width = 36.0
cam_auto.clip_end = 1000.0
ob_auto_camera = bpy.data.objects.new('AutoCamera', cam_auto)
scene.collection.objects.link(ob_auto_camera)
ob_auto_camera.location = (4.86744, -5.40056, 3.65575)
ob_auto_camera.rotation_euler = (1.09748, -7.21219e-08, 0.694738)
scene.camera = ob_auto_camera
light_auto_sun = bpy.data.lights.new('AutoSun', 'SUN')
light_auto_sun.energy = 3.0
light_auto_sun.angle = 0.0523599
ob_auto_sun = bpy.data.objects.new('AutoSun', light_auto_sun)
scene.collection.objects.link(ob_auto_sun)
ob_auto_sun.rotation_euler = (0.872665, 0.174533, 0.523599)
bpy.context.view_layer.update()
